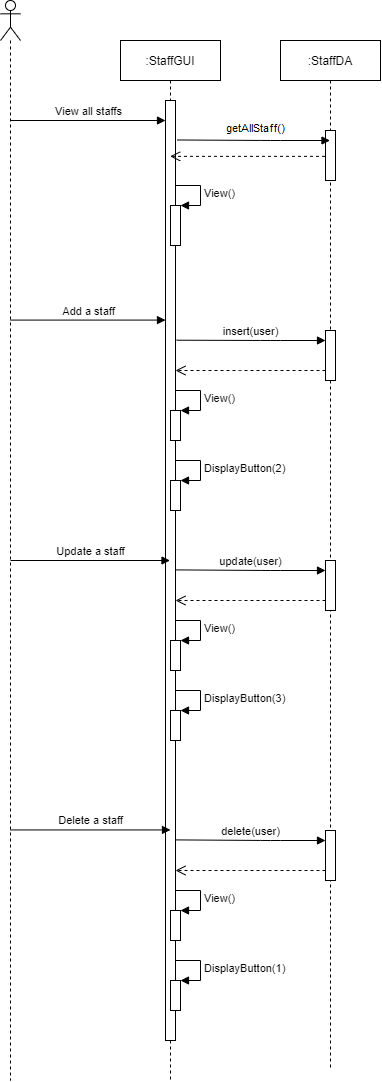

The diagram above was exported from draw.io. Its source (the exported page's mxGraphModel, read from the mxfile embedded in the PNG):
<mxGraphModel dx="923" dy="334" grid="1" gridSize="10" guides="1" tooltips="1" connect="1" arrows="1" fold="1" page="1" pageScale="1" pageWidth="827" pageHeight="1169" math="0" shadow="0">
  <root>
    <mxCell id="0" />
    <mxCell id="1" parent="0" />
    <mxCell id="UEpeutGj8hoHvG6CqF60-1" value="" style="shape=umlLifeline;participant=umlActor;perimeter=lifelinePerimeter;whiteSpace=wrap;html=1;container=1;collapsible=0;recursiveResize=0;verticalAlign=top;spacingTop=36;labelBackgroundColor=#ffffff;outlineConnect=0;" vertex="1" parent="1">
      <mxGeometry x="70" y="80" width="20" height="1080" as="geometry" />
    </mxCell>
    <mxCell id="UEpeutGj8hoHvG6CqF60-2" value=":StaffGUI" style="shape=umlLifeline;perimeter=lifelinePerimeter;whiteSpace=wrap;html=1;container=1;collapsible=0;recursiveResize=0;outlineConnect=0;" vertex="1" parent="1">
      <mxGeometry x="190" y="120" width="100" height="1040" as="geometry" />
    </mxCell>
    <mxCell id="UEpeutGj8hoHvG6CqF60-6" value="" style="html=1;points=[];perimeter=orthogonalPerimeter;" vertex="1" parent="UEpeutGj8hoHvG6CqF60-2">
      <mxGeometry x="45" y="60" width="10" height="940" as="geometry" />
    </mxCell>
    <mxCell id="UEpeutGj8hoHvG6CqF60-10" value="" style="html=1;points=[];perimeter=orthogonalPerimeter;" vertex="1" parent="UEpeutGj8hoHvG6CqF60-2">
      <mxGeometry x="50" y="165" width="10" height="40" as="geometry" />
    </mxCell>
    <mxCell id="UEpeutGj8hoHvG6CqF60-11" value="View()" style="edgeStyle=orthogonalEdgeStyle;html=1;align=left;spacingLeft=2;endArrow=block;rounded=0;entryX=1;entryY=0;" edge="1" target="UEpeutGj8hoHvG6CqF60-10" parent="UEpeutGj8hoHvG6CqF60-2">
      <mxGeometry relative="1" as="geometry">
        <mxPoint x="55" y="145" as="sourcePoint" />
        <Array as="points">
          <mxPoint x="80" y="145" />
        </Array>
      </mxGeometry>
    </mxCell>
    <mxCell id="UEpeutGj8hoHvG6CqF60-22" value="" style="html=1;points=[];perimeter=orthogonalPerimeter;" vertex="1" parent="UEpeutGj8hoHvG6CqF60-2">
      <mxGeometry x="50" y="370" width="10" height="30" as="geometry" />
    </mxCell>
    <mxCell id="UEpeutGj8hoHvG6CqF60-23" value="View()" style="edgeStyle=orthogonalEdgeStyle;html=1;align=left;spacingLeft=2;endArrow=block;rounded=0;entryX=1;entryY=0;" edge="1" target="UEpeutGj8hoHvG6CqF60-22" parent="UEpeutGj8hoHvG6CqF60-2">
      <mxGeometry relative="1" as="geometry">
        <mxPoint x="55" y="350" as="sourcePoint" />
        <Array as="points">
          <mxPoint x="80" y="350" />
        </Array>
      </mxGeometry>
    </mxCell>
    <mxCell id="UEpeutGj8hoHvG6CqF60-24" value="" style="html=1;points=[];perimeter=orthogonalPerimeter;" vertex="1" parent="UEpeutGj8hoHvG6CqF60-2">
      <mxGeometry x="50" y="440" width="10" height="30" as="geometry" />
    </mxCell>
    <mxCell id="UEpeutGj8hoHvG6CqF60-25" value="DisplayButton(2)" style="edgeStyle=orthogonalEdgeStyle;html=1;align=left;spacingLeft=2;endArrow=block;rounded=0;entryX=1;entryY=0;" edge="1" target="UEpeutGj8hoHvG6CqF60-24" parent="UEpeutGj8hoHvG6CqF60-2">
      <mxGeometry relative="1" as="geometry">
        <mxPoint x="55" y="420" as="sourcePoint" />
        <Array as="points">
          <mxPoint x="80" y="420" />
        </Array>
      </mxGeometry>
    </mxCell>
    <mxCell id="UEpeutGj8hoHvG6CqF60-29" value="" style="html=1;points=[];perimeter=orthogonalPerimeter;" vertex="1" parent="UEpeutGj8hoHvG6CqF60-2">
      <mxGeometry x="50" y="600" width="10" height="30" as="geometry" />
    </mxCell>
    <mxCell id="UEpeutGj8hoHvG6CqF60-30" value="View()" style="edgeStyle=orthogonalEdgeStyle;html=1;align=left;spacingLeft=2;endArrow=block;rounded=0;entryX=1;entryY=0;" edge="1" parent="UEpeutGj8hoHvG6CqF60-2" target="UEpeutGj8hoHvG6CqF60-29">
      <mxGeometry relative="1" as="geometry">
        <mxPoint x="55" y="580" as="sourcePoint" />
        <Array as="points">
          <mxPoint x="80" y="580" />
        </Array>
      </mxGeometry>
    </mxCell>
    <mxCell id="UEpeutGj8hoHvG6CqF60-31" value="" style="html=1;points=[];perimeter=orthogonalPerimeter;" vertex="1" parent="UEpeutGj8hoHvG6CqF60-2">
      <mxGeometry x="50" y="670" width="10" height="30" as="geometry" />
    </mxCell>
    <mxCell id="UEpeutGj8hoHvG6CqF60-32" value="DisplayButton(3)" style="edgeStyle=orthogonalEdgeStyle;html=1;align=left;spacingLeft=2;endArrow=block;rounded=0;entryX=1;entryY=0;" edge="1" parent="UEpeutGj8hoHvG6CqF60-2" target="UEpeutGj8hoHvG6CqF60-31">
      <mxGeometry relative="1" as="geometry">
        <mxPoint x="55" y="650" as="sourcePoint" />
        <Array as="points">
          <mxPoint x="80" y="650" />
        </Array>
      </mxGeometry>
    </mxCell>
    <mxCell id="UEpeutGj8hoHvG6CqF60-34" value="update(user)" style="html=1;verticalAlign=bottom;endArrow=block;exitX=1.033;exitY=0.342;exitDx=0;exitDy=0;exitPerimeter=0;" edge="1" parent="UEpeutGj8hoHvG6CqF60-2" target="UEpeutGj8hoHvG6CqF60-33">
      <mxGeometry width="80" relative="1" as="geometry">
        <mxPoint x="55.32999999999993" y="529.4" as="sourcePoint" />
        <mxPoint x="140" y="530" as="targetPoint" />
        <Array as="points">
          <mxPoint x="150" y="530" />
        </Array>
      </mxGeometry>
    </mxCell>
    <mxCell id="UEpeutGj8hoHvG6CqF60-35" value="" style="html=1;verticalAlign=bottom;endArrow=open;dashed=1;endSize=8;" edge="1" parent="UEpeutGj8hoHvG6CqF60-2">
      <mxGeometry relative="1" as="geometry">
        <mxPoint x="205" y="560" as="sourcePoint" />
        <mxPoint x="55" y="560" as="targetPoint" />
        <Array as="points">
          <mxPoint x="110" y="560" />
        </Array>
      </mxGeometry>
    </mxCell>
    <mxCell id="UEpeutGj8hoHvG6CqF60-3" value=":StaffDA" style="shape=umlLifeline;perimeter=lifelinePerimeter;whiteSpace=wrap;html=1;container=1;collapsible=0;recursiveResize=0;outlineConnect=0;" vertex="1" parent="1">
      <mxGeometry x="350" y="120" width="100" height="1030" as="geometry" />
    </mxCell>
    <mxCell id="UEpeutGj8hoHvG6CqF60-7" value="" style="html=1;points=[];perimeter=orthogonalPerimeter;" vertex="1" parent="UEpeutGj8hoHvG6CqF60-3">
      <mxGeometry x="45" y="90" width="10" height="50" as="geometry" />
    </mxCell>
    <mxCell id="UEpeutGj8hoHvG6CqF60-19" value="" style="html=1;points=[];perimeter=orthogonalPerimeter;" vertex="1" parent="UEpeutGj8hoHvG6CqF60-3">
      <mxGeometry x="45" y="290" width="10" height="50" as="geometry" />
    </mxCell>
    <mxCell id="UEpeutGj8hoHvG6CqF60-33" value="" style="html=1;points=[];perimeter=orthogonalPerimeter;" vertex="1" parent="UEpeutGj8hoHvG6CqF60-3">
      <mxGeometry x="45" y="520" width="10" height="50" as="geometry" />
    </mxCell>
    <mxCell id="UEpeutGj8hoHvG6CqF60-5" value="View all staffs" style="html=1;verticalAlign=bottom;endArrow=block;" edge="1" parent="1" target="UEpeutGj8hoHvG6CqF60-6">
      <mxGeometry width="80" relative="1" as="geometry">
        <mxPoint x="80" y="200" as="sourcePoint" />
        <mxPoint x="160" y="200" as="targetPoint" />
      </mxGeometry>
    </mxCell>
    <mxCell id="UEpeutGj8hoHvG6CqF60-8" value="getAllProducts()" style="html=1;verticalAlign=bottom;endArrow=block;exitX=1.2;exitY=0.042;exitDx=0;exitDy=0;exitPerimeter=0;" edge="1" parent="1" source="UEpeutGj8hoHvG6CqF60-6" target="UEpeutGj8hoHvG6CqF60-3">
      <mxGeometry x="0.0052" width="80" relative="1" as="geometry">
        <mxPoint x="250" y="220" as="sourcePoint" />
        <mxPoint x="330" y="220" as="targetPoint" />
        <Array as="points">
          <mxPoint x="340" y="220" />
        </Array>
        <mxPoint as="offset" />
      </mxGeometry>
    </mxCell>
    <mxCell id="UEpeutGj8hoHvG6CqF60-9" value="" style="html=1;verticalAlign=bottom;endArrow=open;dashed=1;endSize=8;exitX=-0.05;exitY=0.517;exitDx=0;exitDy=0;exitPerimeter=0;" edge="1" parent="1" source="UEpeutGj8hoHvG6CqF60-7" target="UEpeutGj8hoHvG6CqF60-2">
      <mxGeometry relative="1" as="geometry">
        <mxPoint x="320" y="250" as="sourcePoint" />
        <mxPoint x="250" y="248" as="targetPoint" />
      </mxGeometry>
    </mxCell>
    <mxCell id="UEpeutGj8hoHvG6CqF60-17" value="Add a staff" style="html=1;verticalAlign=bottom;endArrow=block;" edge="1" parent="1" target="UEpeutGj8hoHvG6CqF60-6">
      <mxGeometry width="80" relative="1" as="geometry">
        <mxPoint x="80" y="399.58" as="sourcePoint" />
        <mxPoint x="160" y="399.58" as="targetPoint" />
      </mxGeometry>
    </mxCell>
    <mxCell id="UEpeutGj8hoHvG6CqF60-18" value="insert(user)" style="html=1;verticalAlign=bottom;endArrow=block;exitX=1.117;exitY=0.255;exitDx=0;exitDy=0;exitPerimeter=0;" edge="1" parent="1" source="UEpeutGj8hoHvG6CqF60-6" target="UEpeutGj8hoHvG6CqF60-19">
      <mxGeometry width="80" relative="1" as="geometry">
        <mxPoint x="250" y="420" as="sourcePoint" />
        <mxPoint x="330" y="420" as="targetPoint" />
        <Array as="points">
          <mxPoint x="340" y="420" />
        </Array>
      </mxGeometry>
    </mxCell>
    <mxCell id="UEpeutGj8hoHvG6CqF60-20" value="" style="html=1;verticalAlign=bottom;endArrow=open;dashed=1;endSize=8;" edge="1" parent="1" target="UEpeutGj8hoHvG6CqF60-6">
      <mxGeometry relative="1" as="geometry">
        <mxPoint x="395" y="450" as="sourcePoint" />
        <mxPoint x="310" y="440" as="targetPoint" />
        <Array as="points">
          <mxPoint x="300" y="450" />
        </Array>
      </mxGeometry>
    </mxCell>
    <mxCell id="UEpeutGj8hoHvG6CqF60-28" value="Update a staff" style="html=1;verticalAlign=bottom;endArrow=block;" edge="1" parent="1" target="UEpeutGj8hoHvG6CqF60-2">
      <mxGeometry width="80" relative="1" as="geometry">
        <mxPoint x="80" y="640" as="sourcePoint" />
        <mxPoint x="230" y="640" as="targetPoint" />
      </mxGeometry>
    </mxCell>
    <mxCell id="UEpeutGj8hoHvG6CqF60-36" value="" style="html=1;points=[];perimeter=orthogonalPerimeter;" vertex="1" parent="1">
      <mxGeometry x="240" y="990" width="10" height="30" as="geometry" />
    </mxCell>
    <mxCell id="UEpeutGj8hoHvG6CqF60-37" value="View()" style="edgeStyle=orthogonalEdgeStyle;html=1;align=left;spacingLeft=2;endArrow=block;rounded=0;entryX=1;entryY=0;" edge="1" parent="1" target="UEpeutGj8hoHvG6CqF60-36">
      <mxGeometry relative="1" as="geometry">
        <mxPoint x="245" y="970" as="sourcePoint" />
        <Array as="points">
          <mxPoint x="270" y="970" />
        </Array>
      </mxGeometry>
    </mxCell>
    <mxCell id="UEpeutGj8hoHvG6CqF60-38" value="" style="html=1;points=[];perimeter=orthogonalPerimeter;" vertex="1" parent="1">
      <mxGeometry x="240" y="1060" width="10" height="30" as="geometry" />
    </mxCell>
    <mxCell id="UEpeutGj8hoHvG6CqF60-39" value="DisplayButton(1)" style="edgeStyle=orthogonalEdgeStyle;html=1;align=left;spacingLeft=2;endArrow=block;rounded=0;entryX=1;entryY=0;" edge="1" parent="1" target="UEpeutGj8hoHvG6CqF60-38">
      <mxGeometry relative="1" as="geometry">
        <mxPoint x="245" y="1040" as="sourcePoint" />
        <Array as="points">
          <mxPoint x="270" y="1040" />
        </Array>
      </mxGeometry>
    </mxCell>
    <mxCell id="UEpeutGj8hoHvG6CqF60-40" value="" style="html=1;points=[];perimeter=orthogonalPerimeter;" vertex="1" parent="1">
      <mxGeometry x="395" y="910" width="10" height="50" as="geometry" />
    </mxCell>
    <mxCell id="UEpeutGj8hoHvG6CqF60-41" value="delete(user)" style="html=1;verticalAlign=bottom;endArrow=block;exitX=1.033;exitY=0.342;exitDx=0;exitDy=0;exitPerimeter=0;" edge="1" parent="1" target="UEpeutGj8hoHvG6CqF60-40">
      <mxGeometry width="80" relative="1" as="geometry">
        <mxPoint x="245.32999999999993" y="919.4" as="sourcePoint" />
        <mxPoint x="330" y="920" as="targetPoint" />
        <Array as="points">
          <mxPoint x="340" y="920" />
        </Array>
      </mxGeometry>
    </mxCell>
    <mxCell id="UEpeutGj8hoHvG6CqF60-42" value="" style="html=1;verticalAlign=bottom;endArrow=open;dashed=1;endSize=8;" edge="1" parent="1">
      <mxGeometry relative="1" as="geometry">
        <mxPoint x="395" y="950" as="sourcePoint" />
        <mxPoint x="245" y="950" as="targetPoint" />
        <Array as="points">
          <mxPoint x="300" y="950" />
        </Array>
      </mxGeometry>
    </mxCell>
    <mxCell id="UEpeutGj8hoHvG6CqF60-43" value="Delete a staff" style="html=1;verticalAlign=bottom;endArrow=block;entryX=0.5;entryY=0.776;entryDx=0;entryDy=0;entryPerimeter=0;" edge="1" parent="1" source="UEpeutGj8hoHvG6CqF60-1" target="UEpeutGj8hoHvG6CqF60-6">
      <mxGeometry width="80" relative="1" as="geometry">
        <mxPoint x="90" y="910" as="sourcePoint" />
        <mxPoint x="170" y="910" as="targetPoint" />
      </mxGeometry>
    </mxCell>
  </root>
</mxGraphModel>